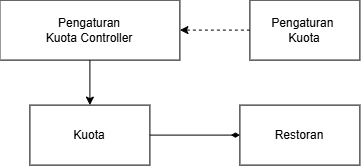

The diagram above was exported from draw.io. Its source (the exported page's mxGraphModel, read from the mxfile embedded in the PNG):
<mxGraphModel dx="736" dy="470" grid="1" gridSize="10" guides="1" tooltips="1" connect="1" arrows="1" fold="1" page="1" pageScale="1" pageWidth="1100" pageHeight="850" math="0" shadow="0">
  <root>
    <mxCell id="u_Ag5s4u6fqU473UT747-0" />
    <mxCell id="u_Ag5s4u6fqU473UT747-1" parent="u_Ag5s4u6fqU473UT747-0" />
    <mxCell id="DhfFFYPCdrnIercQ8og2-0" parent="u_Ag5s4u6fqU473UT747-1" style="rounded=0;whiteSpace=wrap;html=1;" value="Pengaturan&lt;div&gt;Kuota Controller&lt;/div&gt;" vertex="1">
      <mxGeometry height="60" width="180" x="410" y="343" as="geometry" />
    </mxCell>
    <mxCell id="DhfFFYPCdrnIercQ8og2-1" parent="u_Ag5s4u6fqU473UT747-1" style="rounded=0;whiteSpace=wrap;html=1;" value="Pengaturan&amp;nbsp;&lt;div&gt;Kuota&lt;/div&gt;" vertex="1">
      <mxGeometry height="60" width="110" x="660" y="343" as="geometry" />
    </mxCell>
    <mxCell id="DhfFFYPCdrnIercQ8og2-5" parent="u_Ag5s4u6fqU473UT747-1" style="rounded=0;whiteSpace=wrap;html=1;" value="Kuota" vertex="1">
      <mxGeometry height="60" width="120" x="440" y="448" as="geometry" />
    </mxCell>
    <mxCell id="DhfFFYPCdrnIercQ8og2-8" edge="1" parent="u_Ag5s4u6fqU473UT747-1" source="DhfFFYPCdrnIercQ8og2-0" style="endArrow=classic;html=1;rounded=0;exitX=0.5;exitY=1;exitDx=0;exitDy=0;entryX=0.5;entryY=0;entryDx=0;entryDy=0;" target="DhfFFYPCdrnIercQ8og2-5" value="">
      <mxGeometry height="50" relative="1" width="50" as="geometry">
        <mxPoint x="550" y="483" as="sourcePoint" />
        <mxPoint x="600" y="433" as="targetPoint" />
      </mxGeometry>
    </mxCell>
    <mxCell id="DhfFFYPCdrnIercQ8og2-10" edge="1" parent="u_Ag5s4u6fqU473UT747-1" source="DhfFFYPCdrnIercQ8og2-1" style="endArrow=classic;html=1;rounded=0;exitX=0;exitY=0.5;exitDx=0;exitDy=0;entryX=1;entryY=0.5;entryDx=0;entryDy=0;dashed=1;" target="DhfFFYPCdrnIercQ8og2-0" value="">
      <mxGeometry height="50" relative="1" width="50" as="geometry">
        <mxPoint x="380" y="373" as="sourcePoint" />
        <mxPoint x="460" y="373" as="targetPoint" />
      </mxGeometry>
    </mxCell>
    <mxCell id="DhfFFYPCdrnIercQ8og2-11" parent="u_Ag5s4u6fqU473UT747-1" style="rounded=0;whiteSpace=wrap;html=1;" value="Restoran" vertex="1">
      <mxGeometry height="60" width="120" x="650" y="448" as="geometry" />
    </mxCell>
    <mxCell id="DhfFFYPCdrnIercQ8og2-12" edge="1" parent="u_Ag5s4u6fqU473UT747-1" source="DhfFFYPCdrnIercQ8og2-5" style="endArrow=diamondThin;html=1;rounded=0;entryX=0;entryY=0.5;entryDx=0;entryDy=0;exitX=1;exitY=0.5;exitDx=0;exitDy=0;endFill=1;" target="DhfFFYPCdrnIercQ8og2-11" value="">
      <mxGeometry height="50" relative="1" width="50" as="geometry">
        <mxPoint x="470" y="450" as="sourcePoint" />
        <mxPoint x="520" y="400" as="targetPoint" />
      </mxGeometry>
    </mxCell>
  </root>
</mxGraphModel>